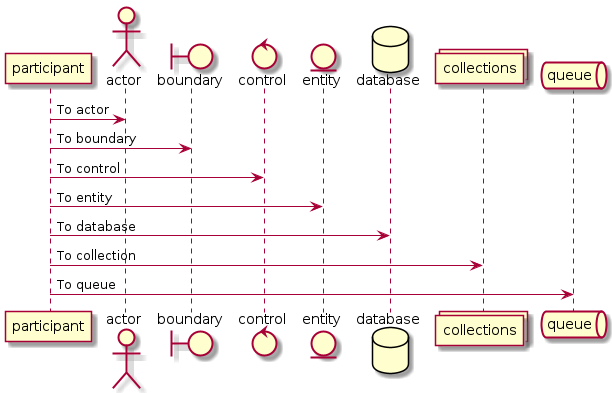

The diagram above was rendered by PlantUML. Its source (embedded in the PNG):
@startuml
/'
 ' Define the participant(s).
 '/
participant participant as 1
actor actor as 2
boundary boundary as 3
control control as 4
entity entity as 5
database database as 6
collections collections as 7
queue queue as 8
/'
 ' Draw a line to each participant(s).
 '/
1 -> 2 : To actor
1 -> 3 : To boundary
1 -> 4 : To control
1 -> 5 : To entity
1 -> 6 : To database
1 -> 7 : To collection
1 -> 8 : To queue
@enduml